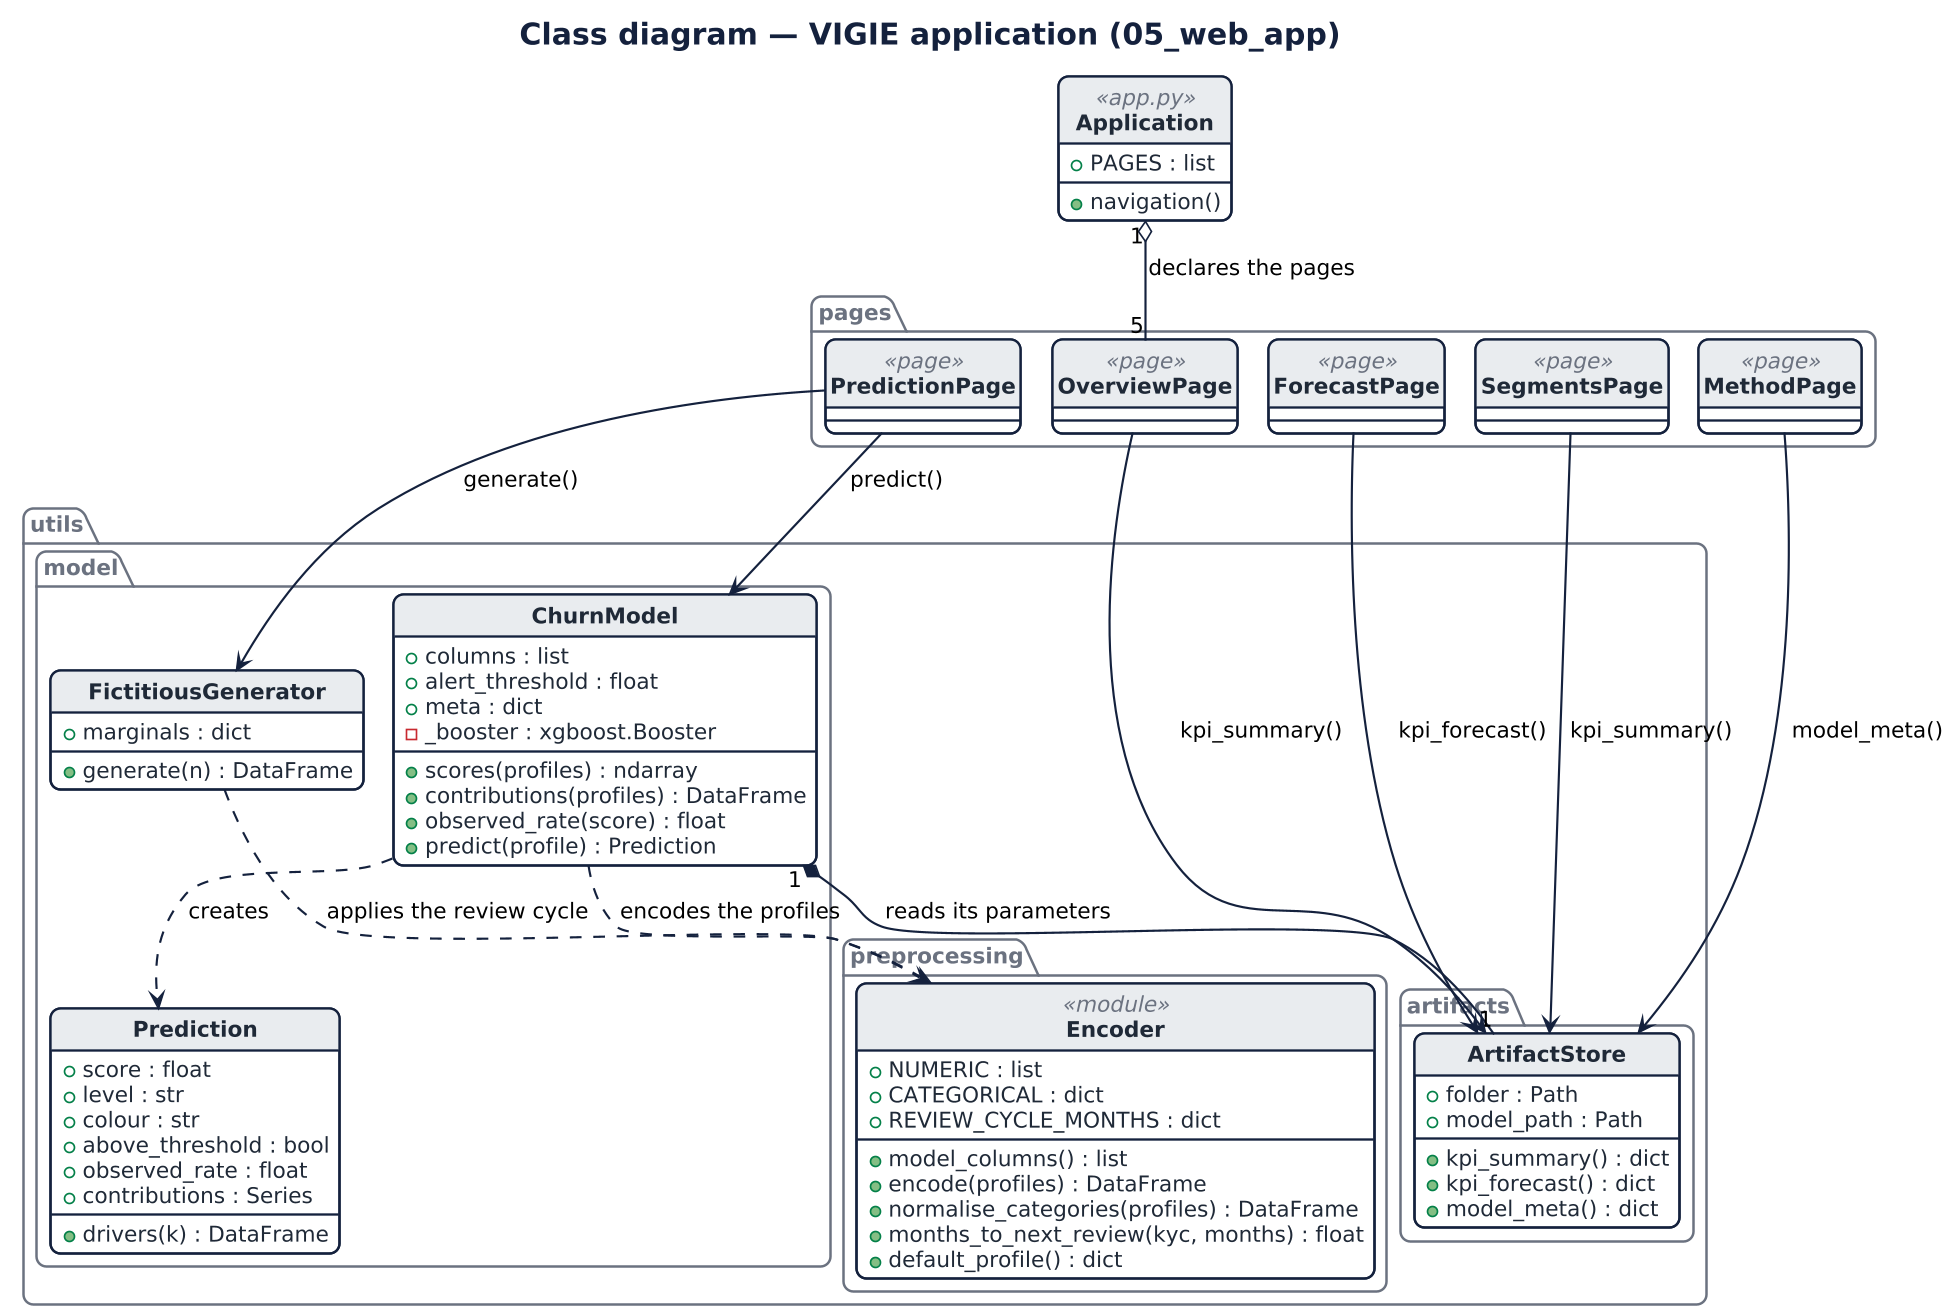

The diagram above was rendered by PlantUML. Its source (embedded in the PNG):
@startuml classes
skinparamlocked dpi 160
!pragma layout smetana
!include _style.iuml
title Class diagram — VIGIE application (05_web_app)

package "utils.artifacts" {
  class ArtifactStore {
    + folder : Path
    + kpi_summary() : dict
    + kpi_forecast() : dict
    + model_meta() : dict
    + model_path : Path
  }
}

package "utils.preprocessing" {
  class Encoder <<module>> {
    + NUMERIC : list
    + CATEGORICAL : dict
    + REVIEW_CYCLE_MONTHS : dict
    + model_columns() : list
    + encode(profiles) : DataFrame
    + normalise_categories(profiles) : DataFrame
    + months_to_next_review(kyc, months) : float
    + default_profile() : dict
  }
}

package "utils.model" {
  class ChurnModel {
    + columns : list
    + alert_threshold : float
    + meta : dict
    - _booster : xgboost.Booster
    + scores(profiles) : ndarray
    + contributions(profiles) : DataFrame
    + observed_rate(score) : float
    + predict(profile) : Prediction
  }
  class Prediction {
    + score : float
    + level : str
    + colour : str
    + above_threshold : bool
    + observed_rate : float
    + contributions : Series
    + drivers(k) : DataFrame
  }
  class FictitiousGenerator {
    + marginals : dict
    + generate(n) : DataFrame
  }
}

package "pages" {
  class OverviewPage <<page>>
  class PredictionPage <<page>>
  class ForecastPage <<page>>
  class SegmentsPage <<page>>
  class MethodPage <<page>>
}

class Application <<app.py>> {
  + PAGES : list
  + navigation()
}

Application "1" o-- "5" OverviewPage : declares the pages
ChurnModel "1" *-- "1" ArtifactStore : reads its parameters
ChurnModel ..> Encoder : encodes the profiles
ChurnModel ..> Prediction : creates
FictitiousGenerator ..> Encoder : applies the review cycle
PredictionPage --> ChurnModel : predict()
PredictionPage --> FictitiousGenerator : generate()
OverviewPage --> ArtifactStore : kpi_summary()
ForecastPage --> ArtifactStore : kpi_forecast()
SegmentsPage --> ArtifactStore : kpi_summary()
MethodPage --> ArtifactStore : model_meta()
@enduml